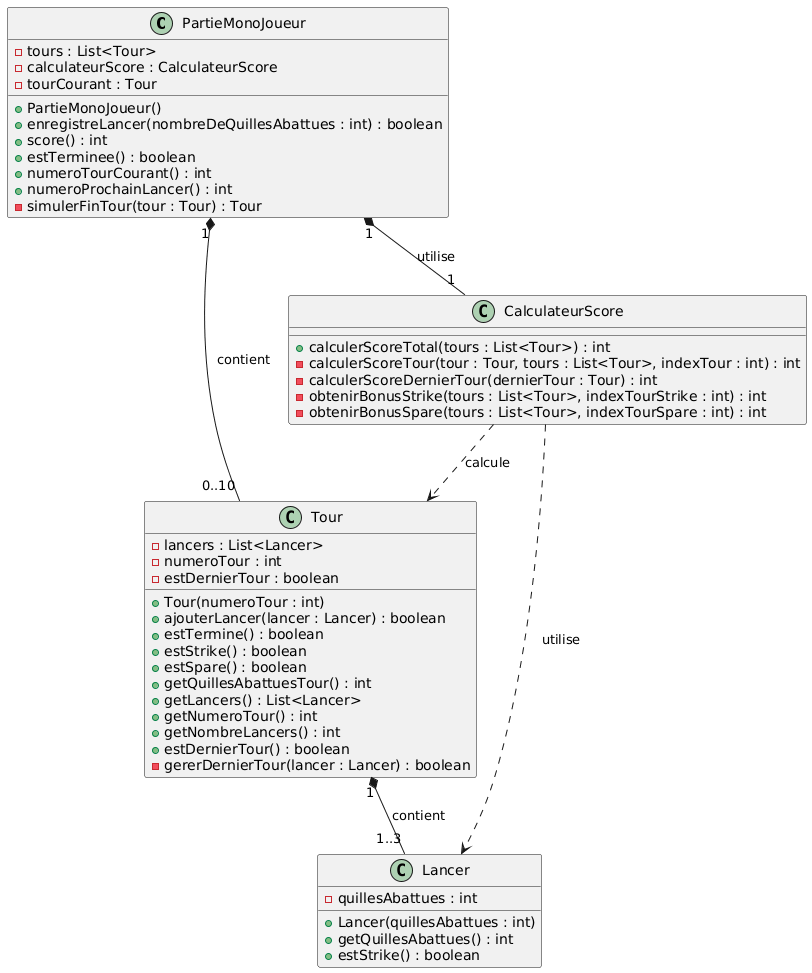

The diagram above was rendered by PlantUML. Its source (embedded in the PNG):
@startuml
class PartieMonoJoueur {
    - tours : List<Tour>
    - calculateurScore : CalculateurScore
    - tourCourant : Tour
    
    + PartieMonoJoueur()
    + enregistreLancer(nombreDeQuillesAbattues : int) : boolean
    + score() : int
    + estTerminee() : boolean
    + numeroTourCourant() : int
    + numeroProchainLancer() : int
    - simulerFinTour(tour : Tour) : Tour
}

class Tour {
    - lancers : List<Lancer>
    - numeroTour : int
    - estDernierTour : boolean
    
    + Tour(numeroTour : int)
    + ajouterLancer(lancer : Lancer) : boolean
    + estTermine() : boolean
    + estStrike() : boolean
    + estSpare() : boolean
    + getQuillesAbattuesTour() : int
    + getLancers() : List<Lancer>
    + getNumeroTour() : int
    + getNombreLancers() : int
    + estDernierTour() : boolean
    - gererDernierTour(lancer : Lancer) : boolean
}

class Lancer {
    - quillesAbattues : int
    
    + Lancer(quillesAbattues : int)
    + getQuillesAbattues() : int
    + estStrike() : boolean
}

class CalculateurScore {
    + calculerScoreTotal(tours : List<Tour>) : int
    - calculerScoreTour(tour : Tour, tours : List<Tour>, indexTour : int) : int
    - calculerScoreDernierTour(dernierTour : Tour) : int
    - obtenirBonusStrike(tours : List<Tour>, indexTourStrike : int) : int
    - obtenirBonusSpare(tours : List<Tour>, indexTourSpare : int) : int
}

PartieMonoJoueur "1" *-- "0..10" Tour : contient
PartieMonoJoueur "1" *-- "1" CalculateurScore : utilise
Tour "1" *-- "1..3" Lancer : contient
CalculateurScore ..> Tour : calcule
CalculateurScore ..> Lancer : utilise
@enduml